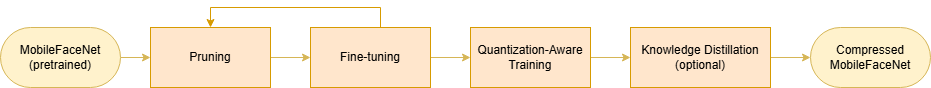

The diagram above was exported from draw.io. Its source (the exported page's mxGraphModel, read from the mxfile embedded in the PNG):
<mxGraphModel dx="1030" dy="527" grid="1" gridSize="10" guides="1" tooltips="1" connect="1" arrows="1" fold="1" page="1" pageScale="1" pageWidth="850" pageHeight="1100" math="0" shadow="0">
  <root>
    <mxCell id="0" />
    <mxCell id="1" parent="0" />
    <mxCell id="ubaSPhtNh5iKxTAHV-4w-8" edge="1" parent="1" source="ubaSPhtNh5iKxTAHV-4w-1" style="edgeStyle=orthogonalEdgeStyle;rounded=0;orthogonalLoop=1;jettySize=auto;html=1;fillColor=#fff2cc;strokeColor=#d6b656;" target="ubaSPhtNh5iKxTAHV-4w-2" value="">
      <mxGeometry relative="1" as="geometry" />
    </mxCell>
    <mxCell id="ubaSPhtNh5iKxTAHV-4w-1" parent="1" style="rounded=1;whiteSpace=wrap;html=1;arcSize=50;fillColor=#fff2cc;strokeColor=#d6b656;" value="MobileFaceNet (pretrained)" vertex="1">
      <mxGeometry height="60" width="120" x="40" y="170" as="geometry" />
    </mxCell>
    <mxCell id="ubaSPhtNh5iKxTAHV-4w-9" edge="1" parent="1" source="ubaSPhtNh5iKxTAHV-4w-2" style="edgeStyle=orthogonalEdgeStyle;rounded=0;orthogonalLoop=1;jettySize=auto;html=1;fillColor=#fff2cc;strokeColor=#d6b656;" target="ubaSPhtNh5iKxTAHV-4w-3" value="">
      <mxGeometry relative="1" as="geometry" />
    </mxCell>
    <mxCell id="ubaSPhtNh5iKxTAHV-4w-2" parent="1" style="rounded=0;whiteSpace=wrap;html=1;fillColor=#ffe6cc;strokeColor=#d79b00;" value="Pruning" vertex="1">
      <mxGeometry height="60" width="120" x="190" y="170" as="geometry" />
    </mxCell>
    <mxCell id="ubaSPhtNh5iKxTAHV-4w-10" edge="1" parent="1" source="ubaSPhtNh5iKxTAHV-4w-3" style="edgeStyle=orthogonalEdgeStyle;rounded=0;orthogonalLoop=1;jettySize=auto;html=1;fillColor=#fff2cc;strokeColor=#d6b656;" target="ubaSPhtNh5iKxTAHV-4w-5" value="">
      <mxGeometry relative="1" as="geometry" />
    </mxCell>
    <mxCell id="e_Qnv_Fb08Xs2iemYkcj-1" edge="1" parent="1" source="ubaSPhtNh5iKxTAHV-4w-3" style="edgeStyle=orthogonalEdgeStyle;rounded=0;orthogonalLoop=1;jettySize=auto;html=1;entryX=0.5;entryY=0;entryDx=0;entryDy=0;fillColor=#ffe6cc;strokeColor=#d79b00;" target="ubaSPhtNh5iKxTAHV-4w-2">
      <mxGeometry relative="1" as="geometry">
        <Array as="points">
          <mxPoint x="420" y="150" />
          <mxPoint x="250" y="150" />
        </Array>
      </mxGeometry>
    </mxCell>
    <mxCell id="ubaSPhtNh5iKxTAHV-4w-3" parent="1" style="rounded=0;whiteSpace=wrap;html=1;fillColor=#ffe6cc;strokeColor=#d79b00;" value="Fine-tuning" vertex="1">
      <mxGeometry height="60" width="120" x="350" y="170" as="geometry" />
    </mxCell>
    <mxCell id="ubaSPhtNh5iKxTAHV-4w-11" edge="1" parent="1" source="ubaSPhtNh5iKxTAHV-4w-5" style="edgeStyle=orthogonalEdgeStyle;rounded=0;orthogonalLoop=1;jettySize=auto;html=1;fillColor=#fff2cc;strokeColor=#d6b656;" target="ubaSPhtNh5iKxTAHV-4w-6" value="">
      <mxGeometry relative="1" as="geometry" />
    </mxCell>
    <mxCell id="ubaSPhtNh5iKxTAHV-4w-5" parent="1" style="rounded=0;whiteSpace=wrap;html=1;fillColor=#ffe6cc;strokeColor=#d79b00;" value="Quantization-Aware Training" vertex="1">
      <mxGeometry height="60" width="120" x="510" y="170" as="geometry" />
    </mxCell>
    <mxCell id="ubaSPhtNh5iKxTAHV-4w-12" edge="1" parent="1" source="ubaSPhtNh5iKxTAHV-4w-6" style="edgeStyle=orthogonalEdgeStyle;rounded=0;orthogonalLoop=1;jettySize=auto;html=1;fillColor=#fff2cc;strokeColor=#d6b656;" target="ubaSPhtNh5iKxTAHV-4w-7" value="">
      <mxGeometry relative="1" as="geometry" />
    </mxCell>
    <mxCell id="ubaSPhtNh5iKxTAHV-4w-6" parent="1" style="rounded=0;whiteSpace=wrap;html=1;fillColor=#ffe6cc;strokeColor=#d79b00;" value="Knowledge Distillation (optional)" vertex="1">
      <mxGeometry height="60" width="140" x="670" y="170" as="geometry" />
    </mxCell>
    <mxCell id="ubaSPhtNh5iKxTAHV-4w-7" parent="1" style="rounded=1;whiteSpace=wrap;html=1;arcSize=50;fillColor=#fff2cc;strokeColor=#d6b656;" value="Compressed MobileFaceNet" vertex="1">
      <mxGeometry height="60" width="120" x="850" y="170" as="geometry" />
    </mxCell>
  </root>
</mxGraphModel>